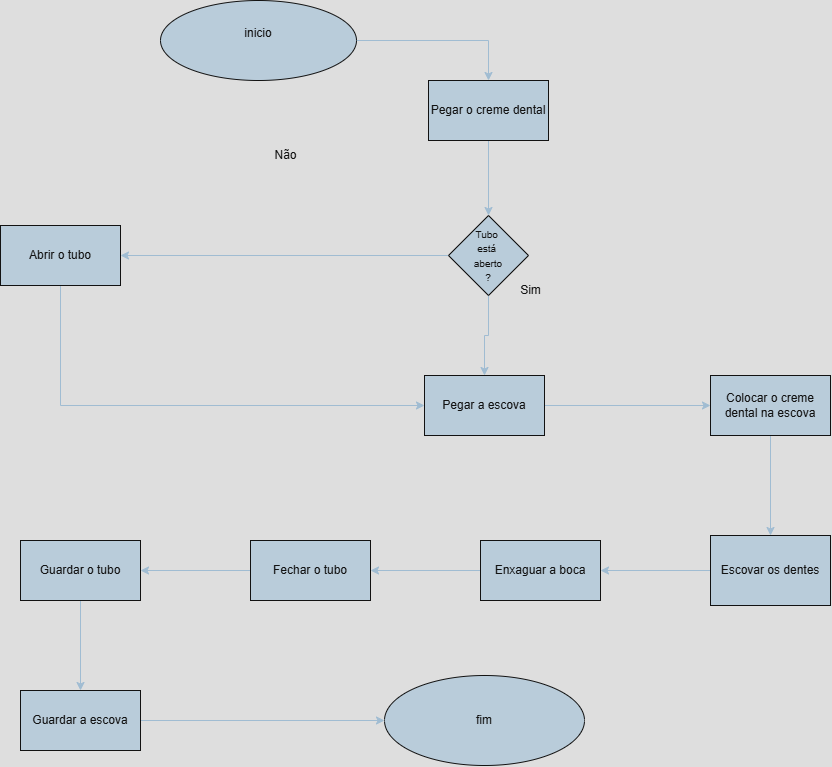

The diagram above was exported from draw.io. Its source (the exported page's mxGraphModel, read from the mxfile embedded in the PNG):
<mxGraphModel dx="1987" dy="624" grid="1" gridSize="10" guides="1" tooltips="1" connect="1" arrows="1" fold="1" page="1" pageScale="1" pageWidth="827" pageHeight="1169" math="0" shadow="0">
  <root>
    <mxCell id="0" />
    <mxCell id="1" parent="0" />
    <mxCell id="mgG4redSHkFPZYPQ01LH-13" style="edgeStyle=orthogonalEdgeStyle;rounded=0;orthogonalLoop=1;jettySize=auto;html=1;entryX=0.5;entryY=0;entryDx=0;entryDy=0;labelBackgroundColor=none;strokeColor=#23445D;fontColor=default;" edge="1" parent="1" source="mgG4redSHkFPZYPQ01LH-10" target="mgG4redSHkFPZYPQ01LH-11">
      <mxGeometry relative="1" as="geometry" />
    </mxCell>
    <mxCell id="mgG4redSHkFPZYPQ01LH-10" value="inicio&lt;div&gt;&lt;br&gt;&lt;/div&gt;" style="ellipse;whiteSpace=wrap;html=1;labelBackgroundColor=none;fillColor=#182E3E;strokeColor=#FFFFFF;fontColor=#FFFFFF;" vertex="1" parent="1">
      <mxGeometry x="130" y="445" width="196" height="80" as="geometry" />
    </mxCell>
    <mxCell id="mgG4redSHkFPZYPQ01LH-17" value="" style="edgeStyle=orthogonalEdgeStyle;rounded=0;orthogonalLoop=1;jettySize=auto;html=1;labelBackgroundColor=none;strokeColor=#23445D;fontColor=default;" edge="1" parent="1" source="mgG4redSHkFPZYPQ01LH-11" target="mgG4redSHkFPZYPQ01LH-16">
      <mxGeometry relative="1" as="geometry" />
    </mxCell>
    <mxCell id="mgG4redSHkFPZYPQ01LH-11" value="Pegar o creme dental" style="rounded=0;whiteSpace=wrap;html=1;labelBackgroundColor=none;fillColor=#182E3E;strokeColor=#FFFFFF;fontColor=#FFFFFF;" vertex="1" parent="1">
      <mxGeometry x="398" y="525" width="120" height="60" as="geometry" />
    </mxCell>
    <mxCell id="mgG4redSHkFPZYPQ01LH-12" value="fim" style="ellipse;whiteSpace=wrap;html=1;labelBackgroundColor=none;fillColor=#182E3E;strokeColor=#FFFFFF;fontColor=#FFFFFF;" vertex="1" parent="1">
      <mxGeometry x="354" y="1120" width="200" height="90" as="geometry" />
    </mxCell>
    <mxCell id="mgG4redSHkFPZYPQ01LH-19" style="edgeStyle=orthogonalEdgeStyle;rounded=0;orthogonalLoop=1;jettySize=auto;html=1;exitX=0.5;exitY=1;exitDx=0;exitDy=0;labelBackgroundColor=none;strokeColor=#23445D;fontColor=default;" edge="1" parent="1" source="mgG4redSHkFPZYPQ01LH-16" target="mgG4redSHkFPZYPQ01LH-18">
      <mxGeometry relative="1" as="geometry" />
    </mxCell>
    <mxCell id="mgG4redSHkFPZYPQ01LH-22" style="edgeStyle=orthogonalEdgeStyle;rounded=0;orthogonalLoop=1;jettySize=auto;html=1;exitX=0;exitY=0.5;exitDx=0;exitDy=0;entryX=1;entryY=0.5;entryDx=0;entryDy=0;labelBackgroundColor=none;strokeColor=#23445D;fontColor=default;" edge="1" parent="1" source="mgG4redSHkFPZYPQ01LH-16" target="mgG4redSHkFPZYPQ01LH-23">
      <mxGeometry relative="1" as="geometry">
        <mxPoint x="340" y="720.2258064516129" as="targetPoint" />
      </mxGeometry>
    </mxCell>
    <mxCell id="mgG4redSHkFPZYPQ01LH-16" value="&lt;font style=&quot;font-size: 10px;&quot;&gt;Tubo&amp;nbsp;&lt;/font&gt;&lt;div&gt;&lt;font style=&quot;font-size: 10px;&quot;&gt;está&amp;nbsp;&lt;/font&gt;&lt;div&gt;&lt;font style=&quot;font-size: 10px;&quot;&gt;aberto&lt;/font&gt;&lt;div&gt;&lt;font style=&quot;font-size: 10px;&quot;&gt;?&lt;/font&gt;&lt;/div&gt;&lt;/div&gt;&lt;/div&gt;" style="rhombus;whiteSpace=wrap;html=1;rounded=0;labelBackgroundColor=none;fillColor=#182E3E;strokeColor=#FFFFFF;fontColor=#FFFFFF;" vertex="1" parent="1">
      <mxGeometry x="418" y="660" width="80" height="80" as="geometry" />
    </mxCell>
    <mxCell id="mgG4redSHkFPZYPQ01LH-25" style="edgeStyle=orthogonalEdgeStyle;rounded=0;orthogonalLoop=1;jettySize=auto;html=1;exitX=0.5;exitY=1;exitDx=0;exitDy=0;labelBackgroundColor=none;strokeColor=#23445D;fontColor=default;" edge="1" parent="1" source="mgG4redSHkFPZYPQ01LH-18" target="mgG4redSHkFPZYPQ01LH-26">
      <mxGeometry relative="1" as="geometry">
        <mxPoint x="458.258064516129" y="1030" as="targetPoint" />
        <Array as="points">
          <mxPoint x="454" y="850" />
        </Array>
      </mxGeometry>
    </mxCell>
    <mxCell id="mgG4redSHkFPZYPQ01LH-18" value="Pegar a escova" style="rounded=0;whiteSpace=wrap;html=1;labelBackgroundColor=none;fillColor=#182E3E;strokeColor=#FFFFFF;fontColor=#FFFFFF;" vertex="1" parent="1">
      <mxGeometry x="394" y="820" width="120" height="60" as="geometry" />
    </mxCell>
    <mxCell id="mgG4redSHkFPZYPQ01LH-20" value="Não" style="text;html=1;align=center;verticalAlign=middle;resizable=0;points=[];autosize=1;strokeColor=none;fillColor=none;labelBackgroundColor=none;fontColor=#FFFFFF;" vertex="1" parent="1">
      <mxGeometry x="230" y="585" width="50" height="30" as="geometry" />
    </mxCell>
    <mxCell id="mgG4redSHkFPZYPQ01LH-21" value="Sim" style="text;html=1;align=center;verticalAlign=middle;resizable=0;points=[];autosize=1;strokeColor=none;fillColor=none;labelBackgroundColor=none;fontColor=#FFFFFF;" vertex="1" parent="1">
      <mxGeometry x="480" y="720" width="40" height="30" as="geometry" />
    </mxCell>
    <mxCell id="mgG4redSHkFPZYPQ01LH-24" style="edgeStyle=orthogonalEdgeStyle;rounded=0;orthogonalLoop=1;jettySize=auto;html=1;exitX=0.5;exitY=1;exitDx=0;exitDy=0;entryX=0;entryY=0.5;entryDx=0;entryDy=0;labelBackgroundColor=none;strokeColor=#23445D;fontColor=default;" edge="1" parent="1" source="mgG4redSHkFPZYPQ01LH-23" target="mgG4redSHkFPZYPQ01LH-18">
      <mxGeometry relative="1" as="geometry" />
    </mxCell>
    <mxCell id="mgG4redSHkFPZYPQ01LH-23" value="Abrir o tubo" style="rounded=0;whiteSpace=wrap;html=1;labelBackgroundColor=none;fillColor=#182E3E;strokeColor=#FFFFFF;fontColor=#FFFFFF;" vertex="1" parent="1">
      <mxGeometry x="-30" y="670" width="120" height="60" as="geometry" />
    </mxCell>
    <mxCell id="mgG4redSHkFPZYPQ01LH-27" style="edgeStyle=orthogonalEdgeStyle;rounded=0;orthogonalLoop=1;jettySize=auto;html=1;exitX=0.5;exitY=1;exitDx=0;exitDy=0;labelBackgroundColor=none;strokeColor=#23445D;fontColor=default;" edge="1" parent="1" source="mgG4redSHkFPZYPQ01LH-26" target="mgG4redSHkFPZYPQ01LH-28">
      <mxGeometry relative="1" as="geometry">
        <mxPoint x="458" y="1190" as="targetPoint" />
      </mxGeometry>
    </mxCell>
    <mxCell id="mgG4redSHkFPZYPQ01LH-26" value="Colocar o creme dental na escova" style="rounded=0;whiteSpace=wrap;html=1;labelBackgroundColor=none;fillColor=#182E3E;strokeColor=#FFFFFF;fontColor=#FFFFFF;" vertex="1" parent="1">
      <mxGeometry x="679.998064516129" y="820" width="120" height="60" as="geometry" />
    </mxCell>
    <mxCell id="mgG4redSHkFPZYPQ01LH-29" style="edgeStyle=orthogonalEdgeStyle;rounded=0;orthogonalLoop=1;jettySize=auto;html=1;labelBackgroundColor=none;strokeColor=#23445D;fontColor=default;" edge="1" parent="1" source="mgG4redSHkFPZYPQ01LH-28" target="mgG4redSHkFPZYPQ01LH-30">
      <mxGeometry relative="1" as="geometry">
        <mxPoint x="458" y="1340" as="targetPoint" />
      </mxGeometry>
    </mxCell>
    <mxCell id="mgG4redSHkFPZYPQ01LH-28" value="Escovar os dentes" style="rounded=0;whiteSpace=wrap;html=1;labelBackgroundColor=none;fillColor=#182E3E;strokeColor=#FFFFFF;fontColor=#FFFFFF;" vertex="1" parent="1">
      <mxGeometry x="680" y="980" width="120" height="70" as="geometry" />
    </mxCell>
    <mxCell id="mgG4redSHkFPZYPQ01LH-31" style="edgeStyle=orthogonalEdgeStyle;rounded=0;orthogonalLoop=1;jettySize=auto;html=1;labelBackgroundColor=none;strokeColor=#23445D;fontColor=default;" edge="1" parent="1" source="mgG4redSHkFPZYPQ01LH-30" target="mgG4redSHkFPZYPQ01LH-32">
      <mxGeometry relative="1" as="geometry">
        <mxPoint x="458" y="1470" as="targetPoint" />
      </mxGeometry>
    </mxCell>
    <mxCell id="mgG4redSHkFPZYPQ01LH-30" value="Enxaguar a boca" style="rounded=0;whiteSpace=wrap;html=1;labelBackgroundColor=none;fillColor=#182E3E;strokeColor=#FFFFFF;fontColor=#FFFFFF;" vertex="1" parent="1">
      <mxGeometry x="450" y="985" width="120" height="60" as="geometry" />
    </mxCell>
    <mxCell id="mgG4redSHkFPZYPQ01LH-33" style="edgeStyle=orthogonalEdgeStyle;rounded=0;orthogonalLoop=1;jettySize=auto;html=1;labelBackgroundColor=none;strokeColor=#23445D;fontColor=default;" edge="1" parent="1" source="mgG4redSHkFPZYPQ01LH-32" target="mgG4redSHkFPZYPQ01LH-34">
      <mxGeometry relative="1" as="geometry">
        <mxPoint x="458" y="1612.5946209881756" as="targetPoint" />
      </mxGeometry>
    </mxCell>
    <mxCell id="mgG4redSHkFPZYPQ01LH-32" value="Fechar o tubo" style="rounded=0;whiteSpace=wrap;html=1;labelBackgroundColor=none;fillColor=#182E3E;strokeColor=#FFFFFF;fontColor=#FFFFFF;" vertex="1" parent="1">
      <mxGeometry x="220" y="985" width="120" height="60" as="geometry" />
    </mxCell>
    <mxCell id="mgG4redSHkFPZYPQ01LH-35" style="edgeStyle=orthogonalEdgeStyle;rounded=0;orthogonalLoop=1;jettySize=auto;html=1;exitX=0.5;exitY=1;exitDx=0;exitDy=0;labelBackgroundColor=none;strokeColor=#23445D;fontColor=default;" edge="1" parent="1" source="mgG4redSHkFPZYPQ01LH-34" target="mgG4redSHkFPZYPQ01LH-36">
      <mxGeometry relative="1" as="geometry">
        <mxPoint x="458.1621621621621" y="1740" as="targetPoint" />
      </mxGeometry>
    </mxCell>
    <mxCell id="mgG4redSHkFPZYPQ01LH-34" value="Guardar o tubo" style="rounded=0;whiteSpace=wrap;html=1;labelBackgroundColor=none;fillColor=#182E3E;strokeColor=#FFFFFF;fontColor=#FFFFFF;" vertex="1" parent="1">
      <mxGeometry x="-10" y="985.0046209881756" width="120" height="60" as="geometry" />
    </mxCell>
    <mxCell id="mgG4redSHkFPZYPQ01LH-42" style="edgeStyle=orthogonalEdgeStyle;rounded=0;orthogonalLoop=1;jettySize=auto;html=1;exitX=1;exitY=0.5;exitDx=0;exitDy=0;labelBackgroundColor=none;strokeColor=#23445D;fontColor=default;" edge="1" parent="1" source="mgG4redSHkFPZYPQ01LH-36" target="mgG4redSHkFPZYPQ01LH-12">
      <mxGeometry relative="1" as="geometry">
        <mxPoint x="300" y="1170.4444444444443" as="targetPoint" />
      </mxGeometry>
    </mxCell>
    <mxCell id="mgG4redSHkFPZYPQ01LH-36" value="Guardar a escova" style="rounded=0;whiteSpace=wrap;html=1;labelBackgroundColor=none;fillColor=#182E3E;strokeColor=#FFFFFF;fontColor=#FFFFFF;" vertex="1" parent="1">
      <mxGeometry x="-10" y="1135" width="120" height="60" as="geometry" />
    </mxCell>
  </root>
</mxGraphModel>